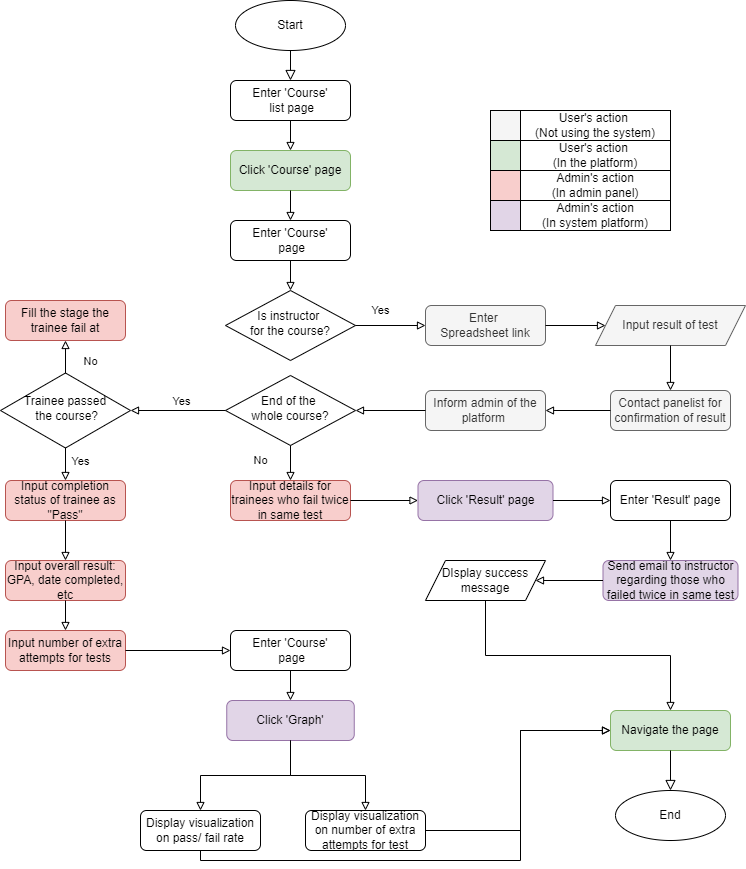

The diagram above was exported from draw.io. Its source (the exported page's mxGraphModel, read from the mxfile embedded in the PNG):
<mxGraphModel dx="1888" dy="1789" grid="1" gridSize="10" guides="1" tooltips="1" connect="1" arrows="1" fold="1" page="1" pageScale="1" pageWidth="850" pageHeight="1100" math="0" shadow="0">
  <root>
    <mxCell id="0" />
    <mxCell id="1" parent="0" />
    <mxCell id="PQE6iJBLK_n0LEYJ7tfZ-1" value="Start" style="ellipse;whiteSpace=wrap;html=1;" parent="1" vertex="1">
      <mxGeometry x="225" y="-1020" width="110" height="50" as="geometry" />
    </mxCell>
    <mxCell id="PQE6iJBLK_n0LEYJ7tfZ-3" value="Is instructor &lt;br&gt;for the course?" style="rhombus;whiteSpace=wrap;html=1;shadow=0;fontFamily=Helvetica;fontSize=12;align=center;strokeWidth=1;spacing=6;spacingTop=-4;" parent="1" vertex="1">
      <mxGeometry x="215" y="-730" width="130" height="70" as="geometry" />
    </mxCell>
    <mxCell id="PQE6iJBLK_n0LEYJ7tfZ-5" value="Enter 'Course'&lt;br&gt;&amp;nbsp;list page" style="rounded=1;whiteSpace=wrap;html=1;fontSize=12;glass=0;strokeWidth=1;shadow=0;" parent="1" vertex="1">
      <mxGeometry x="220" y="-940" width="120" height="40" as="geometry" />
    </mxCell>
    <mxCell id="2OR04B8WcxkH14BnWt9Z-7" value="" style="rounded=0;html=1;jettySize=auto;orthogonalLoop=1;fontSize=11;endArrow=block;endFill=0;endSize=8;strokeWidth=1;shadow=0;labelBackgroundColor=none;exitX=0.5;exitY=1;exitDx=0;exitDy=0;entryX=0.5;entryY=0;entryDx=0;entryDy=0;" parent="1" source="PQE6iJBLK_n0LEYJ7tfZ-1" target="PQE6iJBLK_n0LEYJ7tfZ-5" edge="1">
      <mxGeometry relative="1" as="geometry">
        <mxPoint x="290" y="-890" as="sourcePoint" />
        <mxPoint x="390" y="-960" as="targetPoint" />
      </mxGeometry>
    </mxCell>
    <mxCell id="UUqmwwIrZlRq7Mf9EJfa-1" value="Send email to instructor regarding those who failed twice in same test" style="rounded=1;whiteSpace=wrap;html=1;fontSize=12;glass=0;strokeWidth=1;shadow=0;fillColor=#e1d5e7;strokeColor=#9673a6;" parent="1" vertex="1">
      <mxGeometry x="592.5" y="-460" width="135" height="40" as="geometry" />
    </mxCell>
    <mxCell id="UNtf9Rd-Bqtik1q5ltWk-1" value="Navigate the page" style="rounded=1;whiteSpace=wrap;html=1;fontSize=12;glass=0;strokeWidth=1;shadow=0;fillColor=#d5e8d4;strokeColor=#82b366;" parent="1" vertex="1">
      <mxGeometry x="600" y="-310" width="120" height="40" as="geometry" />
    </mxCell>
    <mxCell id="UNtf9Rd-Bqtik1q5ltWk-2" value="End" style="ellipse;whiteSpace=wrap;html=1;" parent="1" vertex="1">
      <mxGeometry x="605" y="-230" width="110" height="50" as="geometry" />
    </mxCell>
    <mxCell id="UNtf9Rd-Bqtik1q5ltWk-3" value="" style="rounded=0;html=1;jettySize=auto;orthogonalLoop=1;fontSize=11;endArrow=block;endFill=0;endSize=8;strokeWidth=1;shadow=0;labelBackgroundColor=none;exitX=0.5;exitY=1;exitDx=0;exitDy=0;entryX=0.5;entryY=0;entryDx=0;entryDy=0;" parent="1" source="UNtf9Rd-Bqtik1q5ltWk-1" target="UNtf9Rd-Bqtik1q5ltWk-2" edge="1">
      <mxGeometry relative="1" as="geometry">
        <mxPoint x="1060" y="-355" as="sourcePoint" />
        <mxPoint x="1060" y="-320" as="targetPoint" />
      </mxGeometry>
    </mxCell>
    <mxCell id="2O6hTuRNc6T2QkDU3ESi-22" value="" style="group;strokeColor=#000000;container=0;" parent="1" vertex="1" connectable="0">
      <mxGeometry x="480" y="-910" width="180" height="60" as="geometry" />
    </mxCell>
    <mxCell id="2O6hTuRNc6T2QkDU3ESi-23" value="" style="group;fillColor=#d5e8d4;strokeColor=#000000;container=0;" parent="1" vertex="1" connectable="0">
      <mxGeometry x="480" y="-880" width="30" height="30" as="geometry" />
    </mxCell>
    <mxCell id="2O6hTuRNc6T2QkDU3ESi-24" value="" style="rounded=0;whiteSpace=wrap;html=1;fillColor=#f5f5f5;fontColor=#333333;strokeColor=#000000;" parent="1" vertex="1">
      <mxGeometry x="480" y="-910" width="30" height="30" as="geometry" />
    </mxCell>
    <mxCell id="2O6hTuRNc6T2QkDU3ESi-25" value="User's action &lt;br&gt;(Not using the system)" style="rounded=0;whiteSpace=wrap;html=1;" parent="1" vertex="1">
      <mxGeometry x="510" y="-910" width="150" height="30" as="geometry" />
    </mxCell>
    <mxCell id="2O6hTuRNc6T2QkDU3ESi-26" value="User's action &lt;br&gt;(In the platform)" style="rounded=0;whiteSpace=wrap;html=1;" parent="1" vertex="1">
      <mxGeometry x="510" y="-880" width="150" height="30" as="geometry" />
    </mxCell>
    <mxCell id="v0GKw-Z9uWWJJ0pNwWDE-1" value="Enter 'Course'&lt;br&gt;&amp;nbsp;page" style="rounded=1;whiteSpace=wrap;html=1;fontSize=12;glass=0;strokeWidth=1;shadow=0;" parent="1" vertex="1">
      <mxGeometry x="220" y="-800" width="120" height="40" as="geometry" />
    </mxCell>
    <mxCell id="HviGaT_6jWf_3S9UgHHx-1" value="Click 'Course' page" style="rounded=1;whiteSpace=wrap;html=1;fontSize=12;glass=0;strokeWidth=1;shadow=0;fillColor=#d5e8d4;strokeColor=#82b366;" parent="1" vertex="1">
      <mxGeometry x="220" y="-870" width="120" height="40" as="geometry" />
    </mxCell>
    <mxCell id="WYNUOHnJhU7jEgjXSTHb-1" value="" style="endArrow=block;html=1;rounded=0;exitX=0.5;exitY=1;exitDx=0;exitDy=0;entryX=0.5;entryY=0;entryDx=0;entryDy=0;endFill=0;" parent="1" source="PQE6iJBLK_n0LEYJ7tfZ-5" target="HviGaT_6jWf_3S9UgHHx-1" edge="1">
      <mxGeometry width="50" height="50" relative="1" as="geometry">
        <mxPoint x="400" y="-730" as="sourcePoint" />
        <mxPoint x="450" y="-780" as="targetPoint" />
      </mxGeometry>
    </mxCell>
    <mxCell id="WYNUOHnJhU7jEgjXSTHb-2" value="" style="endArrow=block;html=1;rounded=0;exitX=0.5;exitY=1;exitDx=0;exitDy=0;endFill=0;" parent="1" source="HviGaT_6jWf_3S9UgHHx-1" target="v0GKw-Z9uWWJJ0pNwWDE-1" edge="1">
      <mxGeometry width="50" height="50" relative="1" as="geometry">
        <mxPoint x="400" y="-730" as="sourcePoint" />
        <mxPoint x="450" y="-780" as="targetPoint" />
      </mxGeometry>
    </mxCell>
    <mxCell id="WYNUOHnJhU7jEgjXSTHb-3" value="" style="endArrow=block;html=1;rounded=0;exitX=0.5;exitY=1;exitDx=0;exitDy=0;endFill=0;" parent="1" source="v0GKw-Z9uWWJJ0pNwWDE-1" target="PQE6iJBLK_n0LEYJ7tfZ-3" edge="1">
      <mxGeometry width="50" height="50" relative="1" as="geometry">
        <mxPoint x="400" y="-630" as="sourcePoint" />
        <mxPoint x="450" y="-680" as="targetPoint" />
      </mxGeometry>
    </mxCell>
    <mxCell id="WYNUOHnJhU7jEgjXSTHb-4" value="Enter &lt;br&gt;Spreadsheet link" style="rounded=1;whiteSpace=wrap;html=1;fontSize=12;glass=0;strokeWidth=1;shadow=0;fillColor=#f5f5f5;fontColor=#333333;strokeColor=#666666;" parent="1" vertex="1">
      <mxGeometry x="415" y="-715" width="120" height="40" as="geometry" />
    </mxCell>
    <mxCell id="WYNUOHnJhU7jEgjXSTHb-5" value="Yes" style="endArrow=block;html=1;rounded=0;exitX=1;exitY=0.5;exitDx=0;exitDy=0;entryX=0;entryY=0.5;entryDx=0;entryDy=0;endFill=0;" parent="1" source="PQE6iJBLK_n0LEYJ7tfZ-3" target="WYNUOHnJhU7jEgjXSTHb-4" edge="1">
      <mxGeometry x="-0.2857" y="15" width="50" height="50" relative="1" as="geometry">
        <mxPoint x="400" y="-540" as="sourcePoint" />
        <mxPoint x="450" y="-590" as="targetPoint" />
        <mxPoint as="offset" />
      </mxGeometry>
    </mxCell>
    <mxCell id="Gjmafg2hrl2HyP1q4mob-1" value="Input result of test" style="shape=parallelogram;perimeter=parallelogramPerimeter;whiteSpace=wrap;html=1;fixedSize=1;fillColor=#f5f5f5;strokeColor=#666666;fontColor=#333333;" parent="1" vertex="1">
      <mxGeometry x="585" y="-715" width="150" height="40" as="geometry" />
    </mxCell>
    <mxCell id="Gjmafg2hrl2HyP1q4mob-2" value="" style="endArrow=block;html=1;rounded=0;exitX=1;exitY=0.5;exitDx=0;exitDy=0;entryX=0;entryY=0.5;entryDx=0;entryDy=0;endFill=0;" parent="1" source="WYNUOHnJhU7jEgjXSTHb-4" target="Gjmafg2hrl2HyP1q4mob-1" edge="1">
      <mxGeometry width="50" height="50" relative="1" as="geometry">
        <mxPoint x="430" y="-530" as="sourcePoint" />
        <mxPoint x="480" y="-580" as="targetPoint" />
      </mxGeometry>
    </mxCell>
    <mxCell id="Gjmafg2hrl2HyP1q4mob-3" value="Contact panelist for confirmation of result" style="rounded=1;whiteSpace=wrap;html=1;fontSize=12;glass=0;strokeWidth=1;shadow=0;fillColor=#f5f5f5;fontColor=#333333;strokeColor=#666666;" parent="1" vertex="1">
      <mxGeometry x="600" y="-630" width="120" height="40" as="geometry" />
    </mxCell>
    <mxCell id="Gjmafg2hrl2HyP1q4mob-4" value="" style="endArrow=block;html=1;rounded=0;exitX=0.5;exitY=1;exitDx=0;exitDy=0;entryX=0.5;entryY=0;entryDx=0;entryDy=0;endFill=0;" parent="1" source="Gjmafg2hrl2HyP1q4mob-1" target="Gjmafg2hrl2HyP1q4mob-3" edge="1">
      <mxGeometry width="50" height="50" relative="1" as="geometry">
        <mxPoint x="400" y="-550" as="sourcePoint" />
        <mxPoint x="450" y="-600" as="targetPoint" />
      </mxGeometry>
    </mxCell>
    <mxCell id="Gjmafg2hrl2HyP1q4mob-5" value="" style="endArrow=block;html=1;rounded=0;exitX=0;exitY=0.5;exitDx=0;exitDy=0;entryX=1;entryY=0.5;entryDx=0;entryDy=0;endFill=0;" parent="1" source="Gjmafg2hrl2HyP1q4mob-3" target="Gjmafg2hrl2HyP1q4mob-6" edge="1">
      <mxGeometry width="50" height="50" relative="1" as="geometry">
        <mxPoint x="400" y="-540" as="sourcePoint" />
        <mxPoint x="570" y="-590" as="targetPoint" />
      </mxGeometry>
    </mxCell>
    <mxCell id="Gjmafg2hrl2HyP1q4mob-6" value="Inform admin of the platform&amp;nbsp;" style="rounded=1;whiteSpace=wrap;html=1;fontSize=12;glass=0;strokeWidth=1;shadow=0;fillColor=#f5f5f5;fontColor=#333333;strokeColor=#666666;" parent="1" vertex="1">
      <mxGeometry x="415" y="-630" width="120" height="40" as="geometry" />
    </mxCell>
    <mxCell id="BjUKgV9PRj8n6GURxFTJ-1" value="Admin's action&lt;br&gt;(In admin panel)" style="rounded=0;whiteSpace=wrap;html=1;" parent="1" vertex="1">
      <mxGeometry x="510" y="-850" width="150" height="30" as="geometry" />
    </mxCell>
    <mxCell id="BjUKgV9PRj8n6GURxFTJ-2" value="" style="group;fillColor=#f8cecc;strokeColor=#000000;container=0;labelBorderColor=none;" parent="1" vertex="1" connectable="0">
      <mxGeometry x="480" y="-850" width="30" height="30" as="geometry" />
    </mxCell>
    <mxCell id="BjUKgV9PRj8n6GURxFTJ-3" value="Admin's action&lt;br&gt;(In system platform)" style="rounded=0;whiteSpace=wrap;html=1;" parent="1" vertex="1">
      <mxGeometry x="510" y="-820" width="150" height="30" as="geometry" />
    </mxCell>
    <mxCell id="BjUKgV9PRj8n6GURxFTJ-4" value="" style="group;fillColor=#e1d5e7;strokeColor=#000000;container=0;labelBorderColor=none;" parent="1" vertex="1" connectable="0">
      <mxGeometry x="480" y="-820" width="30" height="30" as="geometry" />
    </mxCell>
    <mxCell id="BjUKgV9PRj8n6GURxFTJ-5" value="" style="endArrow=block;html=1;rounded=0;exitX=0;exitY=0.5;exitDx=0;exitDy=0;entryX=1;entryY=0.5;entryDx=0;entryDy=0;endFill=0;" parent="1" source="Gjmafg2hrl2HyP1q4mob-6" target="sAi_XzDDEeETzUiZkupl-1" edge="1">
      <mxGeometry width="50" height="50" relative="1" as="geometry">
        <mxPoint x="310" y="-630" as="sourcePoint" />
        <mxPoint x="360" y="-680" as="targetPoint" />
      </mxGeometry>
    </mxCell>
    <mxCell id="sAi_XzDDEeETzUiZkupl-1" value="End of the &lt;br&gt;whole course?" style="rhombus;whiteSpace=wrap;html=1;shadow=0;fontFamily=Helvetica;fontSize=12;align=center;strokeWidth=1;spacing=6;spacingTop=-4;" parent="1" vertex="1">
      <mxGeometry x="215" y="-645" width="130" height="70" as="geometry" />
    </mxCell>
    <mxCell id="sAi_XzDDEeETzUiZkupl-3" value="Input details for trainees who fail twice in same test" style="rounded=1;whiteSpace=wrap;html=1;fontSize=12;glass=0;strokeWidth=1;shadow=0;fillColor=#f8cecc;strokeColor=#b85450;" parent="1" vertex="1">
      <mxGeometry x="220" y="-540" width="120" height="40" as="geometry" />
    </mxCell>
    <mxCell id="sAi_XzDDEeETzUiZkupl-4" value="No" style="endArrow=block;html=1;rounded=0;entryX=0.5;entryY=0;entryDx=0;entryDy=0;endFill=0;exitX=0.5;exitY=1;exitDx=0;exitDy=0;" parent="1" source="sAi_XzDDEeETzUiZkupl-1" target="sAi_XzDDEeETzUiZkupl-3" edge="1">
      <mxGeometry x="-0.1429" y="-30" width="50" height="50" relative="1" as="geometry">
        <mxPoint x="230" y="-560" as="sourcePoint" />
        <mxPoint x="360" y="-710" as="targetPoint" />
        <mxPoint as="offset" />
      </mxGeometry>
    </mxCell>
    <mxCell id="sAi_XzDDEeETzUiZkupl-6" value="Enter 'Result' page" style="rounded=1;whiteSpace=wrap;html=1;fontSize=12;glass=0;strokeWidth=1;shadow=0;" parent="1" vertex="1">
      <mxGeometry x="600" y="-540" width="120" height="40" as="geometry" />
    </mxCell>
    <mxCell id="sAi_XzDDEeETzUiZkupl-7" value="Click 'Result' page" style="rounded=1;whiteSpace=wrap;html=1;fontSize=12;glass=0;strokeWidth=1;shadow=0;fillColor=#e1d5e7;strokeColor=#9673a6;" parent="1" vertex="1">
      <mxGeometry x="407.5" y="-540" width="135" height="40" as="geometry" />
    </mxCell>
    <mxCell id="GLSyEuSLOhjJvd8LcdSA-1" value="DIsplay success message" style="shape=parallelogram;perimeter=parallelogramPerimeter;whiteSpace=wrap;html=1;fixedSize=1;" parent="1" vertex="1">
      <mxGeometry x="415" y="-460" width="120" height="40" as="geometry" />
    </mxCell>
    <mxCell id="GLSyEuSLOhjJvd8LcdSA-2" value="" style="endArrow=block;html=1;rounded=0;exitX=1;exitY=0.5;exitDx=0;exitDy=0;entryX=0;entryY=0.5;entryDx=0;entryDy=0;endFill=0;" parent="1" source="sAi_XzDDEeETzUiZkupl-3" target="sAi_XzDDEeETzUiZkupl-7" edge="1">
      <mxGeometry width="50" height="50" relative="1" as="geometry">
        <mxPoint x="310" y="-430" as="sourcePoint" />
        <mxPoint x="360" y="-480" as="targetPoint" />
      </mxGeometry>
    </mxCell>
    <mxCell id="GLSyEuSLOhjJvd8LcdSA-3" value="" style="endArrow=block;html=1;rounded=0;exitX=1;exitY=0.5;exitDx=0;exitDy=0;entryX=0;entryY=0.5;entryDx=0;entryDy=0;endFill=0;" parent="1" source="sAi_XzDDEeETzUiZkupl-7" target="sAi_XzDDEeETzUiZkupl-6" edge="1">
      <mxGeometry width="50" height="50" relative="1" as="geometry">
        <mxPoint x="310" y="-430" as="sourcePoint" />
        <mxPoint x="360" y="-480" as="targetPoint" />
      </mxGeometry>
    </mxCell>
    <mxCell id="GLSyEuSLOhjJvd8LcdSA-4" value="" style="endArrow=block;html=1;rounded=0;exitX=0.5;exitY=1;exitDx=0;exitDy=0;entryX=0.5;entryY=0;entryDx=0;entryDy=0;endFill=0;" parent="1" source="sAi_XzDDEeETzUiZkupl-6" target="UUqmwwIrZlRq7Mf9EJfa-1" edge="1">
      <mxGeometry width="50" height="50" relative="1" as="geometry">
        <mxPoint x="310" y="-430" as="sourcePoint" />
        <mxPoint x="360" y="-480" as="targetPoint" />
      </mxGeometry>
    </mxCell>
    <mxCell id="GLSyEuSLOhjJvd8LcdSA-5" value="" style="endArrow=block;html=1;rounded=0;exitX=0;exitY=0.5;exitDx=0;exitDy=0;entryX=1;entryY=0.5;entryDx=0;entryDy=0;endFill=0;" parent="1" source="UUqmwwIrZlRq7Mf9EJfa-1" target="GLSyEuSLOhjJvd8LcdSA-1" edge="1">
      <mxGeometry width="50" height="50" relative="1" as="geometry">
        <mxPoint x="310" y="-430" as="sourcePoint" />
        <mxPoint x="360" y="-480" as="targetPoint" />
      </mxGeometry>
    </mxCell>
    <mxCell id="GLSyEuSLOhjJvd8LcdSA-6" value="" style="endArrow=block;html=1;rounded=0;exitX=0;exitY=0.5;exitDx=0;exitDy=0;endFill=0;entryX=1;entryY=0.5;entryDx=0;entryDy=0;" parent="1" source="sAi_XzDDEeETzUiZkupl-1" target="GLSyEuSLOhjJvd8LcdSA-10" edge="1">
      <mxGeometry width="50" height="50" relative="1" as="geometry">
        <mxPoint x="310" y="-530" as="sourcePoint" />
        <mxPoint x="140" y="-580" as="targetPoint" />
      </mxGeometry>
    </mxCell>
    <mxCell id="GLSyEuSLOhjJvd8LcdSA-7" value="Yes" style="edgeLabel;html=1;align=center;verticalAlign=middle;resizable=0;points=[];" parent="GLSyEuSLOhjJvd8LcdSA-6" vertex="1" connectable="0">
      <mxGeometry x="-0.3263" y="-4" relative="1" as="geometry">
        <mxPoint x="-13" y="-6" as="offset" />
      </mxGeometry>
    </mxCell>
    <mxCell id="GLSyEuSLOhjJvd8LcdSA-9" value="Input completion status of trainee as &quot;Pass&quot;" style="rounded=1;whiteSpace=wrap;html=1;fontSize=12;glass=0;strokeWidth=1;shadow=0;fillColor=#f8cecc;strokeColor=#b85450;" parent="1" vertex="1">
      <mxGeometry x="-5" y="-540" width="120" height="40" as="geometry" />
    </mxCell>
    <mxCell id="GLSyEuSLOhjJvd8LcdSA-10" value="Trainee passed&lt;br&gt;&amp;nbsp;the course?" style="rhombus;whiteSpace=wrap;html=1;shadow=0;fontFamily=Helvetica;fontSize=12;align=center;strokeWidth=1;spacing=6;spacingTop=-4;" parent="1" vertex="1">
      <mxGeometry x="-10" y="-647.5" width="130" height="75" as="geometry" />
    </mxCell>
    <mxCell id="GLSyEuSLOhjJvd8LcdSA-12" value="Fill the stage the trainee fail at" style="rounded=1;whiteSpace=wrap;html=1;fontSize=12;glass=0;strokeWidth=1;shadow=0;fillColor=#f8cecc;strokeColor=#b85450;" parent="1" vertex="1">
      <mxGeometry x="-5" y="-720" width="120" height="40" as="geometry" />
    </mxCell>
    <mxCell id="GLSyEuSLOhjJvd8LcdSA-13" value="Input overall result:&lt;br&gt;GPA, date completed, etc" style="rounded=1;whiteSpace=wrap;html=1;fontSize=12;glass=0;strokeWidth=1;shadow=0;fillColor=#f8cecc;strokeColor=#b85450;" parent="1" vertex="1">
      <mxGeometry x="-5" y="-460" width="120" height="40" as="geometry" />
    </mxCell>
    <mxCell id="GLSyEuSLOhjJvd8LcdSA-14" value="Input number of extra attempts for tests" style="rounded=1;whiteSpace=wrap;html=1;fontSize=12;glass=0;strokeWidth=1;shadow=0;fillColor=#f8cecc;strokeColor=#b85450;" parent="1" vertex="1">
      <mxGeometry x="-5" y="-390" width="120" height="40" as="geometry" />
    </mxCell>
    <mxCell id="GLSyEuSLOhjJvd8LcdSA-15" value="Enter 'Course'&lt;br&gt;&amp;nbsp;page" style="rounded=1;whiteSpace=wrap;html=1;fontSize=12;glass=0;strokeWidth=1;shadow=0;" parent="1" vertex="1">
      <mxGeometry x="220" y="-390" width="120" height="40" as="geometry" />
    </mxCell>
    <mxCell id="GLSyEuSLOhjJvd8LcdSA-16" value="Click 'Graph'" style="rounded=1;whiteSpace=wrap;html=1;fontSize=12;glass=0;strokeWidth=1;shadow=0;fillColor=#e1d5e7;strokeColor=#9673a6;" parent="1" vertex="1">
      <mxGeometry x="216.25" y="-320" width="127.5" height="40" as="geometry" />
    </mxCell>
    <mxCell id="GLSyEuSLOhjJvd8LcdSA-17" value="Display visualization on pass/ fail rate" style="rounded=1;whiteSpace=wrap;html=1;fontSize=12;glass=0;strokeWidth=1;shadow=0;" parent="1" vertex="1">
      <mxGeometry x="130" y="-210" width="120" height="40" as="geometry" />
    </mxCell>
    <mxCell id="GLSyEuSLOhjJvd8LcdSA-18" value="Display visualization on number of extra attempts for test" style="rounded=1;whiteSpace=wrap;html=1;fontSize=12;glass=0;strokeWidth=1;shadow=0;" parent="1" vertex="1">
      <mxGeometry x="295" y="-210" width="120" height="40" as="geometry" />
    </mxCell>
    <mxCell id="GLSyEuSLOhjJvd8LcdSA-20" value="" style="endArrow=block;html=1;rounded=0;exitX=0.5;exitY=1;exitDx=0;exitDy=0;entryX=0.5;entryY=0;entryDx=0;entryDy=0;endFill=0;" parent="1" source="GLSyEuSLOhjJvd8LcdSA-9" target="GLSyEuSLOhjJvd8LcdSA-13" edge="1">
      <mxGeometry width="50" height="50" relative="1" as="geometry">
        <mxPoint x="280" y="-510" as="sourcePoint" />
        <mxPoint x="330" y="-560" as="targetPoint" />
      </mxGeometry>
    </mxCell>
    <mxCell id="GLSyEuSLOhjJvd8LcdSA-21" value="" style="endArrow=block;html=1;rounded=0;exitX=0.5;exitY=1;exitDx=0;exitDy=0;entryX=0.5;entryY=0;entryDx=0;entryDy=0;endFill=0;" parent="1" source="GLSyEuSLOhjJvd8LcdSA-13" target="GLSyEuSLOhjJvd8LcdSA-14" edge="1">
      <mxGeometry width="50" height="50" relative="1" as="geometry">
        <mxPoint x="280" y="-510" as="sourcePoint" />
        <mxPoint x="330" y="-560" as="targetPoint" />
      </mxGeometry>
    </mxCell>
    <mxCell id="GLSyEuSLOhjJvd8LcdSA-22" value="No" style="endArrow=block;html=1;rounded=0;exitX=0.5;exitY=0;exitDx=0;exitDy=0;entryX=0.5;entryY=1;entryDx=0;entryDy=0;endFill=0;" parent="1" source="GLSyEuSLOhjJvd8LcdSA-10" target="GLSyEuSLOhjJvd8LcdSA-12" edge="1">
      <mxGeometry x="-0.2308" y="-25" width="50" height="50" relative="1" as="geometry">
        <mxPoint x="280" y="-510" as="sourcePoint" />
        <mxPoint x="330" y="-560" as="targetPoint" />
        <mxPoint as="offset" />
      </mxGeometry>
    </mxCell>
    <mxCell id="P0TV8hgQti-60DyQYlR--1" value="" style="endArrow=block;html=1;rounded=0;exitX=1;exitY=0.5;exitDx=0;exitDy=0;entryX=0;entryY=0.5;entryDx=0;entryDy=0;endFill=0;" parent="1" source="GLSyEuSLOhjJvd8LcdSA-14" target="GLSyEuSLOhjJvd8LcdSA-15" edge="1">
      <mxGeometry width="50" height="50" relative="1" as="geometry">
        <mxPoint x="280" y="-410" as="sourcePoint" />
        <mxPoint x="330" y="-460" as="targetPoint" />
      </mxGeometry>
    </mxCell>
    <mxCell id="P0TV8hgQti-60DyQYlR--2" value="" style="endArrow=block;html=1;rounded=0;exitX=0.5;exitY=1;exitDx=0;exitDy=0;entryX=0.5;entryY=0;entryDx=0;entryDy=0;endFill=0;" parent="1" source="GLSyEuSLOhjJvd8LcdSA-15" target="GLSyEuSLOhjJvd8LcdSA-16" edge="1">
      <mxGeometry width="50" height="50" relative="1" as="geometry">
        <mxPoint x="280" y="-410" as="sourcePoint" />
        <mxPoint x="330" y="-460" as="targetPoint" />
      </mxGeometry>
    </mxCell>
    <mxCell id="P0TV8hgQti-60DyQYlR--3" value="" style="endArrow=block;html=1;rounded=0;exitX=0.5;exitY=1;exitDx=0;exitDy=0;entryX=0.5;entryY=0;entryDx=0;entryDy=0;edgeStyle=orthogonalEdgeStyle;endFill=0;" parent="1" source="GLSyEuSLOhjJvd8LcdSA-16" target="GLSyEuSLOhjJvd8LcdSA-17" edge="1">
      <mxGeometry width="50" height="50" relative="1" as="geometry">
        <mxPoint x="280" y="-410" as="sourcePoint" />
        <mxPoint x="330" y="-460" as="targetPoint" />
      </mxGeometry>
    </mxCell>
    <mxCell id="P0TV8hgQti-60DyQYlR--4" value="" style="endArrow=block;html=1;rounded=0;exitX=0.5;exitY=1;exitDx=0;exitDy=0;entryX=0.5;entryY=0;entryDx=0;entryDy=0;edgeStyle=orthogonalEdgeStyle;endFill=0;" parent="1" source="GLSyEuSLOhjJvd8LcdSA-16" target="GLSyEuSLOhjJvd8LcdSA-18" edge="1">
      <mxGeometry width="50" height="50" relative="1" as="geometry">
        <mxPoint x="280" y="-410" as="sourcePoint" />
        <mxPoint x="330" y="-460" as="targetPoint" />
      </mxGeometry>
    </mxCell>
    <mxCell id="P0TV8hgQti-60DyQYlR--13" value="Yes" style="endArrow=block;html=1;rounded=0;endFill=0;exitX=0.5;exitY=1;exitDx=0;exitDy=0;" parent="1" source="GLSyEuSLOhjJvd8LcdSA-10" target="GLSyEuSLOhjJvd8LcdSA-9" edge="1">
      <mxGeometry x="-0.2308" y="15" width="50" height="50" relative="1" as="geometry">
        <mxPoint x="30" y="-570" as="sourcePoint" />
        <mxPoint x="330" y="-470" as="targetPoint" />
        <mxPoint y="1" as="offset" />
      </mxGeometry>
    </mxCell>
    <mxCell id="P0TV8hgQti-60DyQYlR--15" value="" style="endArrow=block;html=1;rounded=0;exitX=0.5;exitY=1;exitDx=0;exitDy=0;entryX=0.5;entryY=0;entryDx=0;entryDy=0;edgeStyle=orthogonalEdgeStyle;endFill=0;" parent="1" source="GLSyEuSLOhjJvd8LcdSA-1" target="UNtf9Rd-Bqtik1q5ltWk-1" edge="1">
      <mxGeometry width="50" height="50" relative="1" as="geometry">
        <mxPoint x="280" y="-320" as="sourcePoint" />
        <mxPoint x="330" y="-370" as="targetPoint" />
      </mxGeometry>
    </mxCell>
    <mxCell id="P0TV8hgQti-60DyQYlR--16" value="" style="endArrow=block;html=1;rounded=0;exitX=0.5;exitY=1;exitDx=0;exitDy=0;entryX=0;entryY=0.5;entryDx=0;entryDy=0;edgeStyle=orthogonalEdgeStyle;endFill=0;" parent="1" source="GLSyEuSLOhjJvd8LcdSA-17" target="UNtf9Rd-Bqtik1q5ltWk-1" edge="1">
      <mxGeometry width="50" height="50" relative="1" as="geometry">
        <mxPoint x="280" y="-320" as="sourcePoint" />
        <mxPoint x="330" y="-370" as="targetPoint" />
        <Array as="points">
          <mxPoint x="190" y="-160" />
          <mxPoint x="510" y="-160" />
          <mxPoint x="510" y="-290" />
        </Array>
      </mxGeometry>
    </mxCell>
    <mxCell id="P0TV8hgQti-60DyQYlR--17" value="" style="endArrow=block;html=1;rounded=0;exitX=1;exitY=0.5;exitDx=0;exitDy=0;entryX=0;entryY=0.5;entryDx=0;entryDy=0;edgeStyle=orthogonalEdgeStyle;endFill=0;" parent="1" source="GLSyEuSLOhjJvd8LcdSA-18" target="UNtf9Rd-Bqtik1q5ltWk-1" edge="1">
      <mxGeometry width="50" height="50" relative="1" as="geometry">
        <mxPoint x="280" y="-320" as="sourcePoint" />
        <mxPoint x="330" y="-370" as="targetPoint" />
        <Array as="points">
          <mxPoint x="510" y="-190" />
          <mxPoint x="510" y="-290" />
        </Array>
      </mxGeometry>
    </mxCell>
  </root>
</mxGraphModel>